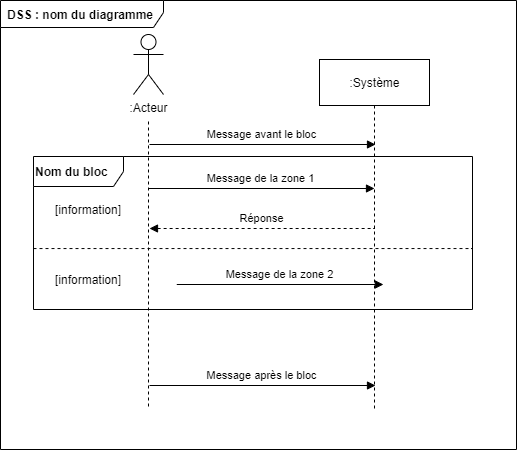

The diagram above was exported from draw.io. Its source (the exported page's mxGraphModel, read from the mxfile embedded in the PNG):
<mxGraphModel dx="1408" dy="851" grid="0" gridSize="10" guides="1" tooltips="1" connect="1" arrows="1" fold="1" page="0" pageScale="1" pageWidth="1100" pageHeight="850" math="0" shadow="0">
  <root>
    <mxCell id="J5U1Br-Rd197gFUPJFLr-0" />
    <mxCell id="J5U1Br-Rd197gFUPJFLr-1" parent="J5U1Br-Rd197gFUPJFLr-0" />
    <mxCell id="VJT4EgL7QDTrJN-b4uyU-7" value="&lt;b&gt;Nom du bloc&lt;/b&gt;" style="shape=umlFrame;tabWidth=110;tabHeight=30;tabPosition=left;html=1;boundedLbl=1;labelInHeader=1;width=90;height=30;align=left;" parent="J5U1Br-Rd197gFUPJFLr-1" vertex="1">
      <mxGeometry x="227" y="224" width="439" height="153" as="geometry" />
    </mxCell>
    <mxCell id="VJT4EgL7QDTrJN-b4uyU-8" value="[information]" style="text" parent="VJT4EgL7QDTrJN-b4uyU-7" vertex="1">
      <mxGeometry width="100" height="20" relative="1" as="geometry">
        <mxPoint x="20" y="40" as="offset" />
      </mxGeometry>
    </mxCell>
    <mxCell id="VJT4EgL7QDTrJN-b4uyU-9" value="[information]" style="line;strokeWidth=1;dashed=1;labelPosition=center;verticalLabelPosition=bottom;align=left;verticalAlign=top;spacingLeft=20;spacingTop=15;" parent="VJT4EgL7QDTrJN-b4uyU-7" vertex="1">
      <mxGeometry y="89" width="439" height="6.119999999999999" as="geometry" />
    </mxCell>
    <mxCell id="VJT4EgL7QDTrJN-b4uyU-6" value="Message de la zone 2" style="endArrow=block;html=1;rounded=0;endFill=1;" parent="VJT4EgL7QDTrJN-b4uyU-7" edge="1">
      <mxGeometry x="-0.0074" y="10" width="50" height="50" relative="1" as="geometry">
        <mxPoint x="143.27196652719667" y="128.00309278350514" as="sourcePoint" />
        <mxPoint x="349.9142259414226" y="128.00309278350514" as="targetPoint" />
        <mxPoint as="offset" />
      </mxGeometry>
    </mxCell>
    <mxCell id="VJT4EgL7QDTrJN-b4uyU-0" style="edgeStyle=orthogonalEdgeStyle;rounded=0;orthogonalLoop=1;jettySize=auto;html=1;dashed=1;endArrow=none;endFill=0;" parent="J5U1Br-Rd197gFUPJFLr-1" edge="1">
      <mxGeometry relative="1" as="geometry">
        <mxPoint x="342" y="475" as="targetPoint" />
        <mxPoint x="342" y="189" as="sourcePoint" />
      </mxGeometry>
    </mxCell>
    <mxCell id="VJT4EgL7QDTrJN-b4uyU-1" value=":Acteur" style="shape=umlActor;verticalLabelPosition=bottom;verticalAlign=top;html=1;" parent="J5U1Br-Rd197gFUPJFLr-1" vertex="1">
      <mxGeometry x="327" y="102" width="30" height="60" as="geometry" />
    </mxCell>
    <mxCell id="VJT4EgL7QDTrJN-b4uyU-2" style="edgeStyle=orthogonalEdgeStyle;rounded=0;orthogonalLoop=1;jettySize=auto;html=1;exitX=0.5;exitY=1;exitDx=0;exitDy=0;dashed=1;endArrow=none;endFill=0;" parent="J5U1Br-Rd197gFUPJFLr-1" source="VJT4EgL7QDTrJN-b4uyU-3" edge="1">
      <mxGeometry relative="1" as="geometry">
        <mxPoint x="568" y="477" as="targetPoint" />
      </mxGeometry>
    </mxCell>
    <mxCell id="VJT4EgL7QDTrJN-b4uyU-3" value=":Système" style="text;html=1;align=center;verticalAlign=middle;dashed=0;fillColor=#ffffff;strokeColor=#000000;" parent="J5U1Br-Rd197gFUPJFLr-1" vertex="1">
      <mxGeometry x="513" y="127" width="110" height="46" as="geometry" />
    </mxCell>
    <mxCell id="VJT4EgL7QDTrJN-b4uyU-5" value="Réponse" style="endArrow=none;html=1;rounded=0;endFill=0;startArrow=block;startFill=1;dashed=1;" parent="J5U1Br-Rd197gFUPJFLr-1" edge="1">
      <mxGeometry x="-0.0074" y="10" width="50" height="50" relative="1" as="geometry">
        <mxPoint x="343" y="296" as="sourcePoint" />
        <mxPoint x="568" y="296" as="targetPoint" />
        <mxPoint as="offset" />
      </mxGeometry>
    </mxCell>
    <mxCell id="VJT4EgL7QDTrJN-b4uyU-4" value="Message de la zone 1" style="endArrow=block;html=1;rounded=0;endFill=1;" parent="J5U1Br-Rd197gFUPJFLr-1" edge="1">
      <mxGeometry x="-0.0074" y="10" width="50" height="50" relative="1" as="geometry">
        <mxPoint x="342" y="256" as="sourcePoint" />
        <mxPoint x="568" y="256" as="targetPoint" />
        <mxPoint as="offset" />
      </mxGeometry>
    </mxCell>
    <mxCell id="VJT4EgL7QDTrJN-b4uyU-11" value="Message avant le bloc" style="endArrow=block;html=1;rounded=0;endFill=1;" parent="J5U1Br-Rd197gFUPJFLr-1" edge="1">
      <mxGeometry x="-0.0074" y="10" width="50" height="50" relative="1" as="geometry">
        <mxPoint x="343" y="212" as="sourcePoint" />
        <mxPoint x="569" y="212" as="targetPoint" />
        <mxPoint as="offset" />
      </mxGeometry>
    </mxCell>
    <mxCell id="VJT4EgL7QDTrJN-b4uyU-12" value="Message après le bloc" style="endArrow=block;html=1;rounded=0;endFill=1;" parent="J5U1Br-Rd197gFUPJFLr-1" edge="1">
      <mxGeometry x="-0.0074" y="10" width="50" height="50" relative="1" as="geometry">
        <mxPoint x="343" y="453" as="sourcePoint" />
        <mxPoint x="569" y="453" as="targetPoint" />
        <mxPoint as="offset" />
      </mxGeometry>
    </mxCell>
    <mxCell id="yxIfuLyOEllowjLGS8UM-0" value="&lt;b&gt;DSS : nom du diagramme&lt;/b&gt;" style="shape=umlFrame;whiteSpace=wrap;html=1;width=163;height=27;boundedLbl=1;verticalAlign=middle;align=left;spacingLeft=5;" vertex="1" parent="J5U1Br-Rd197gFUPJFLr-1">
      <mxGeometry x="194" y="68" width="516" height="449" as="geometry" />
    </mxCell>
  </root>
</mxGraphModel>